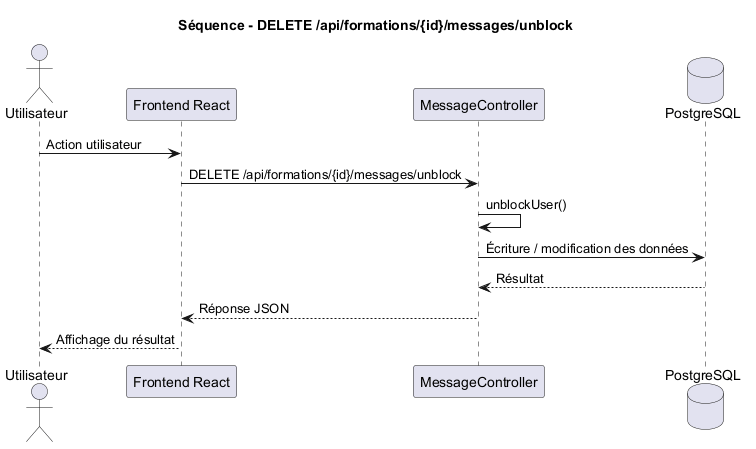

The diagram above was rendered by PlantUML. Its source (embedded in the PNG):
@startuml
title Séquence - DELETE /api/formations/{id}/messages/unblock

actor Utilisateur
participant "Frontend React" as Frontend
participant "MessageController" as Controller
database "PostgreSQL" as DB

Utilisateur -> Frontend : Action utilisateur
Frontend -> Controller : DELETE /api/formations/{id}/messages/unblock
Controller -> Controller : unblockUser()
Controller -> DB : Écriture / modification des données
DB --> Controller : Résultat
Controller --> Frontend : Réponse JSON
Frontend --> Utilisateur : Affichage du résultat

@enduml